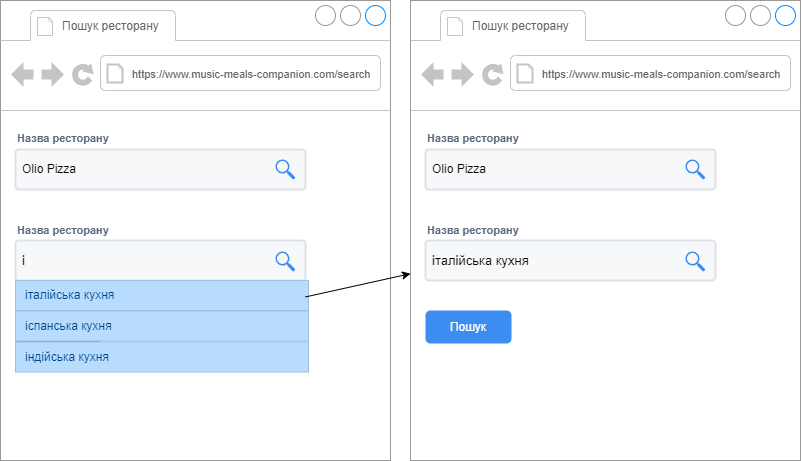

The diagram above was exported from draw.io. Its source (the exported page's mxGraphModel, read from the mxfile embedded in the PNG):
<mxGraphModel dx="1235" dy="1824" grid="1" gridSize="10" guides="1" tooltips="1" connect="1" arrows="1" fold="1" page="1" pageScale="1" pageWidth="827" pageHeight="1169" math="0" shadow="0">
  <root>
    <mxCell id="0" />
    <mxCell id="1" parent="0" />
    <mxCell id="ONvPEfmnnSuOPxPTzxKd-64" value="" style="strokeWidth=1;shadow=0;dashed=0;align=center;html=1;shape=mxgraph.mockup.containers.browserWindow;rSize=0;strokeColor=#999999;strokeColor2=#008cff;strokeColor3=#c4c4c4;mainText=,;recursiveResize=0;" vertex="1" parent="1">
      <mxGeometry x="40" y="-430" width="390" height="460" as="geometry" />
    </mxCell>
    <mxCell id="ONvPEfmnnSuOPxPTzxKd-65" value="&lt;font style=&quot;font-size: 12px;&quot;&gt;Пошук ресторану&lt;/font&gt;" style="strokeWidth=1;shadow=0;dashed=0;align=center;html=1;shape=mxgraph.mockup.containers.anchor;fontSize=17;fontColor=#666666;align=left;whiteSpace=wrap;" vertex="1" parent="ONvPEfmnnSuOPxPTzxKd-64">
      <mxGeometry x="60" y="12" width="110" height="26" as="geometry" />
    </mxCell>
    <mxCell id="ONvPEfmnnSuOPxPTzxKd-66" value="&lt;font style=&quot;font-size: 11px;&quot;&gt;https://www.music-meals-companion.com/search&lt;/font&gt;" style="strokeWidth=1;shadow=0;dashed=0;align=center;html=1;shape=mxgraph.mockup.containers.anchor;rSize=0;fontSize=17;fontColor=#666666;align=left;" vertex="1" parent="ONvPEfmnnSuOPxPTzxKd-64">
      <mxGeometry x="130" y="60" width="250" height="26" as="geometry" />
    </mxCell>
    <mxCell id="ONvPEfmnnSuOPxPTzxKd-67" value="Назва ресторану" style="fillColor=none;strokeColor=none;html=1;fontSize=11;fontStyle=0;align=left;fontColor=#596780;fontStyle=1;fontSize=11" vertex="1" parent="ONvPEfmnnSuOPxPTzxKd-64">
      <mxGeometry x="15" y="128" width="240" height="20" as="geometry" />
    </mxCell>
    <mxCell id="ONvPEfmnnSuOPxPTzxKd-68" value="Olio Pizza" style="rounded=1;arcSize=9;fillColor=#F7F8F9;align=left;spacingLeft=5;strokeColor=#DEE1E6;html=1;strokeWidth=2;fontSize=12" vertex="1" parent="ONvPEfmnnSuOPxPTzxKd-64">
      <mxGeometry x="15" y="149" width="290" height="40" as="geometry" />
    </mxCell>
    <mxCell id="ONvPEfmnnSuOPxPTzxKd-69" value="&lt;font style=&quot;font-size: 13px;&quot;&gt;і&lt;/font&gt;" style="rounded=1;arcSize=9;fillColor=#F7F8F9;align=left;spacingLeft=5;strokeColor=#DEE1E6;html=1;strokeWidth=2;fontSize=12" vertex="1" parent="ONvPEfmnnSuOPxPTzxKd-64">
      <mxGeometry x="15" y="240" width="290" height="40" as="geometry" />
    </mxCell>
    <mxCell id="ONvPEfmnnSuOPxPTzxKd-70" value="Назва ресторану" style="fillColor=none;strokeColor=none;html=1;fontSize=11;fontStyle=0;align=left;fontColor=#596780;fontStyle=1;fontSize=11" vertex="1" parent="ONvPEfmnnSuOPxPTzxKd-64">
      <mxGeometry x="15" y="220" width="240" height="20" as="geometry" />
    </mxCell>
    <mxCell id="ONvPEfmnnSuOPxPTzxKd-71" value="" style="sketch=0;html=1;aspect=fixed;strokeColor=none;shadow=0;fillColor=#3B8DF1;verticalAlign=top;labelPosition=center;verticalLabelPosition=bottom;shape=mxgraph.gcp2.search" vertex="1" parent="ONvPEfmnnSuOPxPTzxKd-64">
      <mxGeometry x="275" y="159" width="19.8" height="20" as="geometry" />
    </mxCell>
    <mxCell id="ONvPEfmnnSuOPxPTzxKd-72" value="Пошук" style="rounded=1;fillColor=#3B8DF1;strokeColor=none;html=1;whiteSpace=wrap;fontColor=#ffffff;align=center;verticalAlign=middle;fontStyle=0;fontSize=12;sketch=0;" vertex="1" parent="ONvPEfmnnSuOPxPTzxKd-64">
      <mxGeometry x="15" y="310" width="86" height="33" as="geometry" />
    </mxCell>
    <mxCell id="ONvPEfmnnSuOPxPTzxKd-84" value="італійська кухня" style="html=1;fillColor=#B8DCFE;strokeColor=#A1C0DE;fontColor=#004583;shadow=0;dashed=0;perimeter=none;whiteSpace=wrap;resizeWidth=1;align=left;spacing=10;" vertex="1" parent="ONvPEfmnnSuOPxPTzxKd-64">
      <mxGeometry x="15" y="280" width="293" height="30" as="geometry" />
    </mxCell>
    <mxCell id="ONvPEfmnnSuOPxPTzxKd-85" value="іспанська кухня" style="html=1;fillColor=#B8DCFE;strokeColor=#A1C0DE;fontColor=#004583;shadow=0;dashed=0;perimeter=none;whiteSpace=wrap;resizeWidth=1;align=left;spacing=10;" vertex="1" parent="ONvPEfmnnSuOPxPTzxKd-64">
      <mxGeometry x="15" y="310.5" width="293" height="30" as="geometry" />
    </mxCell>
    <mxCell id="ONvPEfmnnSuOPxPTzxKd-86" value="індійська кухня" style="html=1;fillColor=#B8DCFE;strokeColor=#A1C0DE;fontColor=#004583;shadow=0;dashed=0;perimeter=none;whiteSpace=wrap;resizeWidth=1;align=left;spacing=10;" vertex="1" parent="ONvPEfmnnSuOPxPTzxKd-64">
      <mxGeometry x="15" y="341.5" width="293" height="30" as="geometry" />
    </mxCell>
    <mxCell id="ONvPEfmnnSuOPxPTzxKd-87" style="rounded=0;orthogonalLoop=1;jettySize=auto;html=1;" edge="1" parent="ONvPEfmnnSuOPxPTzxKd-64" target="ONvPEfmnnSuOPxPTzxKd-74">
      <mxGeometry relative="1" as="geometry">
        <mxPoint x="305" y="296.41999999999996" as="sourcePoint" />
        <mxPoint x="553.5" y="259.9994813979707" as="targetPoint" />
      </mxGeometry>
    </mxCell>
    <mxCell id="ONvPEfmnnSuOPxPTzxKd-73" value="" style="sketch=0;html=1;aspect=fixed;strokeColor=none;shadow=0;fillColor=#3B8DF1;verticalAlign=top;labelPosition=center;verticalLabelPosition=bottom;shape=mxgraph.gcp2.search" vertex="1" parent="1">
      <mxGeometry x="315" y="-179" width="19.8" height="20" as="geometry" />
    </mxCell>
    <mxCell id="ONvPEfmnnSuOPxPTzxKd-74" value="" style="strokeWidth=1;shadow=0;dashed=0;align=center;html=1;shape=mxgraph.mockup.containers.browserWindow;rSize=0;strokeColor=#999999;strokeColor2=#008cff;strokeColor3=#c4c4c4;mainText=,;recursiveResize=0;" vertex="1" parent="1">
      <mxGeometry x="450" y="-430" width="390" height="460" as="geometry" />
    </mxCell>
    <mxCell id="ONvPEfmnnSuOPxPTzxKd-75" value="&lt;font style=&quot;font-size: 12px;&quot;&gt;Пошук ресторану&lt;/font&gt;" style="strokeWidth=1;shadow=0;dashed=0;align=center;html=1;shape=mxgraph.mockup.containers.anchor;fontSize=17;fontColor=#666666;align=left;whiteSpace=wrap;" vertex="1" parent="ONvPEfmnnSuOPxPTzxKd-74">
      <mxGeometry x="60" y="12" width="110" height="26" as="geometry" />
    </mxCell>
    <mxCell id="ONvPEfmnnSuOPxPTzxKd-76" value="&lt;font style=&quot;font-size: 11px;&quot;&gt;https://www.music-meals-companion.com/search&lt;/font&gt;" style="strokeWidth=1;shadow=0;dashed=0;align=center;html=1;shape=mxgraph.mockup.containers.anchor;rSize=0;fontSize=17;fontColor=#666666;align=left;" vertex="1" parent="ONvPEfmnnSuOPxPTzxKd-74">
      <mxGeometry x="130" y="60" width="250" height="26" as="geometry" />
    </mxCell>
    <mxCell id="ONvPEfmnnSuOPxPTzxKd-77" value="Назва ресторану" style="fillColor=none;strokeColor=none;html=1;fontSize=11;fontStyle=0;align=left;fontColor=#596780;fontStyle=1;fontSize=11" vertex="1" parent="ONvPEfmnnSuOPxPTzxKd-74">
      <mxGeometry x="15" y="128" width="240" height="20" as="geometry" />
    </mxCell>
    <mxCell id="ONvPEfmnnSuOPxPTzxKd-78" value="Olio Pizza" style="rounded=1;arcSize=9;fillColor=#F7F8F9;align=left;spacingLeft=5;strokeColor=#DEE1E6;html=1;strokeWidth=2;fontSize=12" vertex="1" parent="ONvPEfmnnSuOPxPTzxKd-74">
      <mxGeometry x="15" y="149" width="290" height="40" as="geometry" />
    </mxCell>
    <mxCell id="ONvPEfmnnSuOPxPTzxKd-79" value="&lt;font style=&quot;font-size: 13px;&quot;&gt;італійська кухня&lt;/font&gt;" style="rounded=1;arcSize=9;fillColor=#F7F8F9;align=left;spacingLeft=5;strokeColor=#DEE1E6;html=1;strokeWidth=2;fontSize=12" vertex="1" parent="ONvPEfmnnSuOPxPTzxKd-74">
      <mxGeometry x="15" y="240" width="290" height="40" as="geometry" />
    </mxCell>
    <mxCell id="ONvPEfmnnSuOPxPTzxKd-80" value="Назва ресторану" style="fillColor=none;strokeColor=none;html=1;fontSize=11;fontStyle=0;align=left;fontColor=#596780;fontStyle=1;fontSize=11" vertex="1" parent="ONvPEfmnnSuOPxPTzxKd-74">
      <mxGeometry x="15" y="220" width="240" height="20" as="geometry" />
    </mxCell>
    <mxCell id="ONvPEfmnnSuOPxPTzxKd-81" value="" style="sketch=0;html=1;aspect=fixed;strokeColor=none;shadow=0;fillColor=#3B8DF1;verticalAlign=top;labelPosition=center;verticalLabelPosition=bottom;shape=mxgraph.gcp2.search" vertex="1" parent="ONvPEfmnnSuOPxPTzxKd-74">
      <mxGeometry x="275" y="159" width="19.8" height="20" as="geometry" />
    </mxCell>
    <mxCell id="ONvPEfmnnSuOPxPTzxKd-82" value="Пошук" style="rounded=1;fillColor=#3B8DF1;strokeColor=none;html=1;whiteSpace=wrap;fontColor=#ffffff;align=center;verticalAlign=middle;fontStyle=0;fontSize=12;sketch=0;" vertex="1" parent="ONvPEfmnnSuOPxPTzxKd-74">
      <mxGeometry x="15" y="310" width="86" height="33" as="geometry" />
    </mxCell>
    <mxCell id="ONvPEfmnnSuOPxPTzxKd-83" value="" style="sketch=0;html=1;aspect=fixed;strokeColor=none;shadow=0;fillColor=#3B8DF1;verticalAlign=top;labelPosition=center;verticalLabelPosition=bottom;shape=mxgraph.gcp2.search" vertex="1" parent="1">
      <mxGeometry x="725" y="-179" width="19.8" height="20" as="geometry" />
    </mxCell>
  </root>
</mxGraphModel>